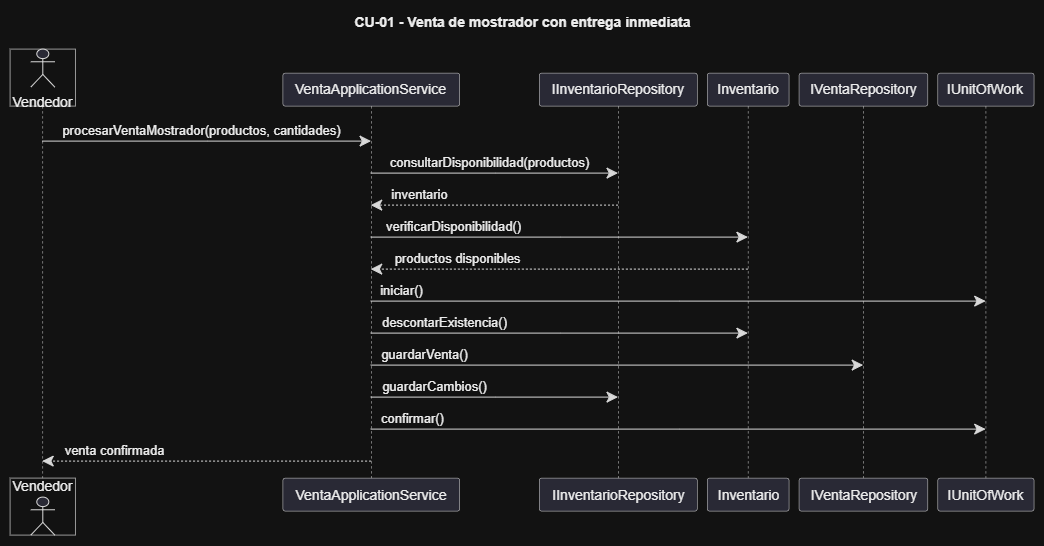

The diagram above was exported from draw.io. Its source (the exported page's mxGraphModel, read from the mxfile embedded in the PNG):
<mxGraphModel dx="852" dy="522" grid="1" gridSize="10" guides="1" tooltips="1" connect="1" arrows="1" fold="1" page="1" pageScale="1" pageWidth="827" pageHeight="1169" math="0" shadow="0">
  <root>
    <mxCell id="0" />
    <mxCell id="1" parent="0" />
    <UserObject label="" plantUmlData="{&#10;  &quot;data&quot;: &quot;@startuml\ntitle CU-01 - Venta de mostrador con entrega inmediata\n\nactor Vendedor\n\nparticipant VentaApplicationService as VentaService\nparticipant IInventarioRepository as InventarioRepo\nparticipant Inventario\nparticipant IVentaRepository as VentaRepo\nparticipant IUnitOfWork as UoW\n\nVendedor -&gt; VentaService : procesarVentaMostrador(productos, cantidades)\n\nVentaService -&gt; InventarioRepo : consultarDisponibilidad(productos)\nInventarioRepo --&gt; VentaService : inventario\n\nVentaService -&gt; Inventario : verificarDisponibilidad()\n\nInventario --&gt; VentaService : productos disponibles\n\nVentaService -&gt; UoW : iniciar()\n\nVentaService -&gt; Inventario : descontarExistencia()\n\nVentaService -&gt; VentaRepo : guardarVenta()\n\nVentaService -&gt; InventarioRepo : guardarCambios()\n\nVentaService -&gt; UoW : confirmar()\n\nVentaService --&gt; Vendedor : venta confirmada\n\n@enduml&quot;,&#10;  &quot;config&quot;: null&#10;}" id="oGinvPdEjkVz-GKzfBAq-1">
      <mxCell connectable="0" parent="1" style="group;transparentBounds=1;editIcon=1;lockedGroup=0;groupPadding=10;" vertex="1">
        <mxGeometry as="geometry" />
      </mxCell>
    </UserObject>
    <UserObject label="" plantUmlId="pl_0" plantUmlBaseStyle="shape=umlLifeline;perimeter=lifelinePerimeter;participant=none;size=57;lifelineMirror=1;dashPattern=5 5;container=1;dropTarget=0;collapsible=0;recursiveResize=0;outlineConnect=0;portConstraint=eastwest;newEdgeStyle={&quot;edgeStyle&quot;:&quot;sequenceEdgeStyle&quot;,&quot;libavoidRouting&quot;:0,&quot;curved&quot;:0,&quot;rounded&quot;:0};fillColor=none;strokeColor=#181818;strokeWidth=0.5;" plantUmlBaseValue="" id="oGinvPdEjkVz-GKzfBAq-2">
      <mxCell parent="oGinvPdEjkVz-GKzfBAq-1" style="shape=umlLifeline;perimeter=lifelinePerimeter;participant=none;size=57;lifelineMirror=1;dashPattern=5 5;container=1;dropTarget=0;collapsible=0;recursiveResize=0;outlineConnect=0;portConstraint=eastwest;newEdgeStyle={&quot;edgeStyle&quot;:&quot;sequenceEdgeStyle&quot;,&quot;libavoidRouting&quot;:0,&quot;curved&quot;:0,&quot;rounded&quot;:0};fillColor=none;strokeColor=#181818;strokeWidth=0.5;" vertex="1">
        <mxGeometry height="486" width="65.3925" x="30" y="69" as="geometry" />
      </mxCell>
    </UserObject>
    <UserObject label="Vendedor" plantUmlId="p_17" plantUmlBaseStyle="shape=umlActor;verticalLabelPosition=bottom;verticalAlign=top;fillColor=#E2E2F0;strokeColor=#181818;fontColor=#000000;fontSize=14;html=1;part=1;" plantUmlBaseValue="Vendedor" id="oGinvPdEjkVz-GKzfBAq-3">
      <mxCell parent="oGinvPdEjkVz-GKzfBAq-2" style="shape=umlActor;verticalLabelPosition=bottom;verticalAlign=top;fillColor=#E2E2F0;strokeColor=#181818;fontColor=#000000;fontSize=14;html=1;part=1;" vertex="1">
        <mxGeometry height="38" width="24" x="20.69625" as="geometry" />
      </mxCell>
    </UserObject>
    <UserObject label="Vendedor" plantUmlId="pf_18" plantUmlBaseStyle="shape=umlActor;verticalLabelPosition=top;verticalAlign=bottom;fillColor=#E2E2F0;strokeColor=#181818;fontColor=#000000;fontSize=14;html=1;part=1;" plantUmlBaseValue="Vendedor" id="oGinvPdEjkVz-GKzfBAq-4">
      <mxCell parent="oGinvPdEjkVz-GKzfBAq-2" style="shape=umlActor;verticalLabelPosition=top;verticalAlign=bottom;fillColor=#E2E2F0;strokeColor=#181818;fontColor=#000000;fontSize=14;html=1;part=1;" vertex="1">
        <mxGeometry height="38" width="24" x="20.69625" y="448" as="geometry" />
      </mxCell>
    </UserObject>
    <UserObject label="VentaApplicationService" plantUmlId="p_1" plantUmlBaseStyle="shape=umlLifeline;perimeter=lifelinePerimeter;size=33;lifelineMirror=1;dashPattern=5 5;container=1;dropTarget=0;collapsible=0;recursiveResize=0;outlineConnect=0;portConstraint=eastwest;newEdgeStyle={&quot;edgeStyle&quot;:&quot;sequenceEdgeStyle&quot;,&quot;libavoidRouting&quot;:0,&quot;curved&quot;:0,&quot;rounded&quot;:0};rounded=1;absoluteArcSize=1;arcSize=5;fillColor=#E2E2F0;strokeColor=#181818;strokeWidth=0.5;fontColor=#000000;fontSize=14;whiteSpace=wrap;html=1;" plantUmlBaseValue="VentaApplicationService" id="oGinvPdEjkVz-GKzfBAq-5">
      <mxCell parent="oGinvPdEjkVz-GKzfBAq-1" style="shape=umlLifeline;perimeter=lifelinePerimeter;size=33;lifelineMirror=1;dashPattern=5 5;container=1;dropTarget=0;collapsible=0;recursiveResize=0;outlineConnect=0;portConstraint=eastwest;newEdgeStyle={&quot;edgeStyle&quot;:&quot;sequenceEdgeStyle&quot;,&quot;libavoidRouting&quot;:0,&quot;curved&quot;:0,&quot;rounded&quot;:0};rounded=1;absoluteArcSize=1;arcSize=5;fillColor=#E2E2F0;strokeColor=#181818;strokeWidth=0.5;fontColor=#000000;fontSize=14;whiteSpace=wrap;html=1;" vertex="1">
        <mxGeometry height="438" width="176.79089999999997" x="302.8133785714287" y="93" as="geometry" />
      </mxCell>
    </UserObject>
    <UserObject label="IInventarioRepository" plantUmlId="p_2" plantUmlBaseStyle="shape=umlLifeline;perimeter=lifelinePerimeter;size=33;lifelineMirror=1;dashPattern=5 5;container=1;dropTarget=0;collapsible=0;recursiveResize=0;outlineConnect=0;portConstraint=eastwest;newEdgeStyle={&quot;edgeStyle&quot;:&quot;sequenceEdgeStyle&quot;,&quot;libavoidRouting&quot;:0,&quot;curved&quot;:0,&quot;rounded&quot;:0};rounded=1;absoluteArcSize=1;arcSize=5;fillColor=#E2E2F0;strokeColor=#181818;strokeWidth=0.5;fontColor=#000000;fontSize=14;whiteSpace=wrap;html=1;" plantUmlBaseValue="IInventarioRepository" id="oGinvPdEjkVz-GKzfBAq-6">
      <mxCell parent="oGinvPdEjkVz-GKzfBAq-1" style="shape=umlLifeline;perimeter=lifelinePerimeter;size=33;lifelineMirror=1;dashPattern=5 5;container=1;dropTarget=0;collapsible=0;recursiveResize=0;outlineConnect=0;portConstraint=eastwest;newEdgeStyle={&quot;edgeStyle&quot;:&quot;sequenceEdgeStyle&quot;,&quot;libavoidRouting&quot;:0,&quot;curved&quot;:0,&quot;rounded&quot;:0};rounded=1;absoluteArcSize=1;arcSize=5;fillColor=#E2E2F0;strokeColor=#181818;strokeWidth=0.5;fontColor=#000000;fontSize=14;whiteSpace=wrap;html=1;" vertex="1">
        <mxGeometry height="438" width="157.95780000000002" x="559.1945285714287" y="93" as="geometry" />
      </mxCell>
    </UserObject>
    <UserObject label="Inventario" plantUmlId="p_3" plantUmlBaseStyle="shape=umlLifeline;perimeter=lifelinePerimeter;size=33;lifelineMirror=1;dashPattern=5 5;container=1;dropTarget=0;collapsible=0;recursiveResize=0;outlineConnect=0;portConstraint=eastwest;newEdgeStyle={&quot;edgeStyle&quot;:&quot;sequenceEdgeStyle&quot;,&quot;libavoidRouting&quot;:0,&quot;curved&quot;:0,&quot;rounded&quot;:0};rounded=1;absoluteArcSize=1;arcSize=5;fillColor=#E2E2F0;strokeColor=#181818;strokeWidth=0.5;fontColor=#000000;fontSize=14;whiteSpace=wrap;html=1;" plantUmlBaseValue="Inventario" id="oGinvPdEjkVz-GKzfBAq-7">
      <mxCell parent="oGinvPdEjkVz-GKzfBAq-1" style="shape=umlLifeline;perimeter=lifelinePerimeter;size=33;lifelineMirror=1;dashPattern=5 5;container=1;dropTarget=0;collapsible=0;recursiveResize=0;outlineConnect=0;portConstraint=eastwest;newEdgeStyle={&quot;edgeStyle&quot;:&quot;sequenceEdgeStyle&quot;,&quot;libavoidRouting&quot;:0,&quot;curved&quot;:0,&quot;rounded&quot;:0};rounded=1;absoluteArcSize=1;arcSize=5;fillColor=#E2E2F0;strokeColor=#181818;strokeWidth=0.5;fontColor=#000000;fontSize=14;whiteSpace=wrap;html=1;" vertex="1">
        <mxGeometry height="438" width="81.7988" x="727.1523285714286" y="93" as="geometry" />
      </mxCell>
    </UserObject>
    <UserObject label="IVentaRepository" plantUmlId="p_4" plantUmlBaseStyle="shape=umlLifeline;perimeter=lifelinePerimeter;size=33;lifelineMirror=1;dashPattern=5 5;container=1;dropTarget=0;collapsible=0;recursiveResize=0;outlineConnect=0;portConstraint=eastwest;newEdgeStyle={&quot;edgeStyle&quot;:&quot;sequenceEdgeStyle&quot;,&quot;libavoidRouting&quot;:0,&quot;curved&quot;:0,&quot;rounded&quot;:0};rounded=1;absoluteArcSize=1;arcSize=5;fillColor=#E2E2F0;strokeColor=#181818;strokeWidth=0.5;fontColor=#000000;fontSize=14;whiteSpace=wrap;html=1;" plantUmlBaseValue="IVentaRepository" id="oGinvPdEjkVz-GKzfBAq-8">
      <mxCell parent="oGinvPdEjkVz-GKzfBAq-1" style="shape=umlLifeline;perimeter=lifelinePerimeter;size=33;lifelineMirror=1;dashPattern=5 5;container=1;dropTarget=0;collapsible=0;recursiveResize=0;outlineConnect=0;portConstraint=eastwest;newEdgeStyle={&quot;edgeStyle&quot;:&quot;sequenceEdgeStyle&quot;,&quot;libavoidRouting&quot;:0,&quot;curved&quot;:0,&quot;rounded&quot;:0};rounded=1;absoluteArcSize=1;arcSize=5;fillColor=#E2E2F0;strokeColor=#181818;strokeWidth=0.5;fontColor=#000000;fontSize=14;whiteSpace=wrap;html=1;" vertex="1">
        <mxGeometry height="438" width="128.76829999999998" x="818.9511285714286" y="93" as="geometry" />
      </mxCell>
    </UserObject>
    <UserObject label="IUnitOfWork" plantUmlId="p_5" plantUmlBaseStyle="shape=umlLifeline;perimeter=lifelinePerimeter;size=33;lifelineMirror=1;dashPattern=5 5;container=1;dropTarget=0;collapsible=0;recursiveResize=0;outlineConnect=0;portConstraint=eastwest;newEdgeStyle={&quot;edgeStyle&quot;:&quot;sequenceEdgeStyle&quot;,&quot;libavoidRouting&quot;:0,&quot;curved&quot;:0,&quot;rounded&quot;:0};rounded=1;absoluteArcSize=1;arcSize=5;fillColor=#E2E2F0;strokeColor=#181818;strokeWidth=0.5;fontColor=#000000;fontSize=14;whiteSpace=wrap;html=1;" plantUmlBaseValue="IUnitOfWork" id="oGinvPdEjkVz-GKzfBAq-9">
      <mxCell parent="oGinvPdEjkVz-GKzfBAq-1" style="shape=umlLifeline;perimeter=lifelinePerimeter;size=33;lifelineMirror=1;dashPattern=5 5;container=1;dropTarget=0;collapsible=0;recursiveResize=0;outlineConnect=0;portConstraint=eastwest;newEdgeStyle={&quot;edgeStyle&quot;:&quot;sequenceEdgeStyle&quot;,&quot;libavoidRouting&quot;:0,&quot;curved&quot;:0,&quot;rounded&quot;:0};rounded=1;absoluteArcSize=1;arcSize=5;fillColor=#E2E2F0;strokeColor=#181818;strokeWidth=0.5;fontColor=#000000;fontSize=14;whiteSpace=wrap;html=1;" vertex="1">
        <mxGeometry height="438" width="96.2159" x="957.7194285714287" y="93" as="geometry" />
      </mxCell>
    </UserObject>
    <UserObject label="procesarVentaMostrador(productos, cantidades)" plantUmlId="msg_6" plantUmlBaseStyle="endArrow=classic;endFill=1;endSize=9;html=1;edgeStyle=sequenceEdgeStyle;libavoidRouting=0;curved=0;rounded=0;strokeColor=#181818;strokeWidth=1;fontColor=#000000;fontSize=13;verticalAlign=bottom;labelBackgroundColor=none;sourcePerimeterSpacing=0;targetPerimeterSpacing=0;" plantUmlBaseValue="procesarVentaMostrador(productos, cantidades)" id="oGinvPdEjkVz-GKzfBAq-10">
      <mxCell edge="1" parent="oGinvPdEjkVz-GKzfBAq-1" source="oGinvPdEjkVz-GKzfBAq-2" style="endArrow=classic;endFill=1;endSize=9;html=1;edgeStyle=sequenceEdgeStyle;libavoidRouting=0;curved=0;rounded=0;strokeColor=#181818;strokeWidth=1;fontColor=#000000;fontSize=13;verticalAlign=bottom;labelBackgroundColor=none;sourcePerimeterSpacing=0;targetPerimeterSpacing=0;" target="oGinvPdEjkVz-GKzfBAq-5">
        <mxGeometry relative="1" x="-0.033" as="geometry">
          <Array as="points">
            <mxPoint x="227" y="161" />
          </Array>
          <mxPoint x="62.69625" y="161" as="sourcePoint" />
          <mxPoint x="391.2088285714287" y="161" as="targetPoint" />
        </mxGeometry>
      </mxCell>
    </UserObject>
    <UserObject label="consultarDisponibilidad(productos)" plantUmlId="msg_7" plantUmlBaseStyle="endArrow=classic;endFill=1;endSize=9;html=1;edgeStyle=sequenceEdgeStyle;libavoidRouting=0;curved=0;rounded=0;strokeColor=#181818;strokeWidth=1;fontColor=#000000;fontSize=13;verticalAlign=bottom;labelBackgroundColor=none;sourcePerimeterSpacing=0;targetPerimeterSpacing=0;" plantUmlBaseValue="consultarDisponibilidad(productos)" id="oGinvPdEjkVz-GKzfBAq-11">
      <mxCell edge="1" parent="oGinvPdEjkVz-GKzfBAq-1" source="oGinvPdEjkVz-GKzfBAq-5" style="endArrow=classic;endFill=1;endSize=9;html=1;edgeStyle=sequenceEdgeStyle;libavoidRouting=0;curved=0;rounded=0;strokeColor=#181818;strokeWidth=1;fontColor=#000000;fontSize=13;verticalAlign=bottom;labelBackgroundColor=none;sourcePerimeterSpacing=0;targetPerimeterSpacing=0;" target="oGinvPdEjkVz-GKzfBAq-6">
        <mxGeometry relative="1" x="-0.045" as="geometry">
          <Array as="points">
            <mxPoint x="515" y="193" />
          </Array>
          <mxPoint x="391.2088285714287" y="193" as="sourcePoint" />
          <mxPoint x="638.1734285714286" y="193" as="targetPoint" />
        </mxGeometry>
      </mxCell>
    </UserObject>
    <UserObject label="inventario" plantUmlId="msg_8" plantUmlBaseStyle="endArrow=classic;endFill=1;endSize=9;html=1;edgeStyle=sequenceEdgeStyle;libavoidRouting=0;curved=0;rounded=0;strokeColor=#181818;strokeWidth=1;fontColor=#000000;fontSize=13;verticalAlign=bottom;labelBackgroundColor=none;dashed=1;dashPattern=2 2;sourcePerimeterSpacing=0;targetPerimeterSpacing=0;" plantUmlBaseValue="inventario" id="oGinvPdEjkVz-GKzfBAq-12">
      <mxCell edge="1" parent="oGinvPdEjkVz-GKzfBAq-1" source="oGinvPdEjkVz-GKzfBAq-6" style="endArrow=classic;endFill=1;endSize=9;html=1;edgeStyle=sequenceEdgeStyle;libavoidRouting=0;curved=0;rounded=0;strokeColor=#181818;strokeWidth=1;fontColor=#000000;fontSize=13;verticalAlign=bottom;labelBackgroundColor=none;dashed=1;dashPattern=2 2;sourcePerimeterSpacing=0;targetPerimeterSpacing=0;" target="oGinvPdEjkVz-GKzfBAq-5">
        <mxGeometry relative="1" x="0.607" as="geometry">
          <Array as="points">
            <mxPoint x="515" y="225" />
          </Array>
          <mxPoint x="638.1734285714286" y="225" as="sourcePoint" />
          <mxPoint x="391.2088285714287" y="225" as="targetPoint" />
        </mxGeometry>
      </mxCell>
    </UserObject>
    <UserObject label="verificarDisponibilidad()" plantUmlId="msg_9" plantUmlBaseStyle="endArrow=classic;endFill=1;endSize=9;html=1;edgeStyle=sequenceEdgeStyle;libavoidRouting=0;curved=0;rounded=0;strokeColor=#181818;strokeWidth=1;fontColor=#000000;fontSize=13;verticalAlign=bottom;labelBackgroundColor=none;sourcePerimeterSpacing=0;targetPerimeterSpacing=0;" plantUmlBaseValue="verificarDisponibilidad()" id="oGinvPdEjkVz-GKzfBAq-13">
      <mxCell edge="1" parent="oGinvPdEjkVz-GKzfBAq-1" source="oGinvPdEjkVz-GKzfBAq-5" style="endArrow=classic;endFill=1;endSize=9;html=1;edgeStyle=sequenceEdgeStyle;libavoidRouting=0;curved=0;rounded=0;strokeColor=#181818;strokeWidth=1;fontColor=#000000;fontSize=13;verticalAlign=bottom;labelBackgroundColor=none;sourcePerimeterSpacing=0;targetPerimeterSpacing=0;" target="oGinvPdEjkVz-GKzfBAq-7">
        <mxGeometry relative="1" x="-0.564" as="geometry">
          <Array as="points">
            <mxPoint x="580" y="257" />
          </Array>
          <mxPoint x="391.2088285714287" y="257" as="sourcePoint" />
          <mxPoint x="768.0517285714286" y="257" as="targetPoint" />
        </mxGeometry>
      </mxCell>
    </UserObject>
    <UserObject label="productos disponibles" plantUmlId="msg_10" plantUmlBaseStyle="endArrow=classic;endFill=1;endSize=9;html=1;edgeStyle=sequenceEdgeStyle;libavoidRouting=0;curved=0;rounded=0;strokeColor=#181818;strokeWidth=1;fontColor=#000000;fontSize=13;verticalAlign=bottom;labelBackgroundColor=none;dashed=1;dashPattern=2 2;sourcePerimeterSpacing=0;targetPerimeterSpacing=0;" plantUmlBaseValue="productos disponibles" id="oGinvPdEjkVz-GKzfBAq-14">
      <mxCell edge="1" parent="oGinvPdEjkVz-GKzfBAq-1" source="oGinvPdEjkVz-GKzfBAq-7" style="endArrow=classic;endFill=1;endSize=9;html=1;edgeStyle=sequenceEdgeStyle;libavoidRouting=0;curved=0;rounded=0;strokeColor=#181818;strokeWidth=1;fontColor=#000000;fontSize=13;verticalAlign=bottom;labelBackgroundColor=none;dashed=1;dashPattern=2 2;sourcePerimeterSpacing=0;targetPerimeterSpacing=0;" target="oGinvPdEjkVz-GKzfBAq-5">
        <mxGeometry relative="1" x="0.537" as="geometry">
          <Array as="points">
            <mxPoint x="580" y="289" />
          </Array>
          <mxPoint x="768.0517285714286" y="289" as="sourcePoint" />
          <mxPoint x="391.2088285714287" y="289" as="targetPoint" />
        </mxGeometry>
      </mxCell>
    </UserObject>
    <UserObject label="iniciar()" plantUmlId="msg_11" plantUmlBaseStyle="endArrow=classic;endFill=1;endSize=9;html=1;edgeStyle=sequenceEdgeStyle;libavoidRouting=0;curved=0;rounded=0;strokeColor=#181818;strokeWidth=1;fontColor=#000000;fontSize=13;verticalAlign=bottom;labelBackgroundColor=none;sourcePerimeterSpacing=0;targetPerimeterSpacing=0;" plantUmlBaseValue="iniciar()" id="oGinvPdEjkVz-GKzfBAq-15">
      <mxCell edge="1" parent="oGinvPdEjkVz-GKzfBAq-1" source="oGinvPdEjkVz-GKzfBAq-5" style="endArrow=classic;endFill=1;endSize=9;html=1;edgeStyle=sequenceEdgeStyle;libavoidRouting=0;curved=0;rounded=0;strokeColor=#181818;strokeWidth=1;fontColor=#000000;fontSize=13;verticalAlign=bottom;labelBackgroundColor=none;sourcePerimeterSpacing=0;targetPerimeterSpacing=0;" target="oGinvPdEjkVz-GKzfBAq-9">
        <mxGeometry relative="1" x="-0.901" as="geometry">
          <Array as="points">
            <mxPoint x="699" y="321" />
          </Array>
          <mxPoint x="391.2088285714287" y="321" as="sourcePoint" />
          <mxPoint x="1005.8273785714287" y="321" as="targetPoint" />
        </mxGeometry>
      </mxCell>
    </UserObject>
    <UserObject label="descontarExistencia()" plantUmlId="msg_12" plantUmlBaseStyle="endArrow=classic;endFill=1;endSize=9;html=1;edgeStyle=sequenceEdgeStyle;libavoidRouting=0;curved=0;rounded=0;strokeColor=#181818;strokeWidth=1;fontColor=#000000;fontSize=13;verticalAlign=bottom;labelBackgroundColor=none;sourcePerimeterSpacing=0;targetPerimeterSpacing=0;" plantUmlBaseValue="descontarExistencia()" id="oGinvPdEjkVz-GKzfBAq-16">
      <mxCell edge="1" parent="oGinvPdEjkVz-GKzfBAq-1" source="oGinvPdEjkVz-GKzfBAq-5" style="endArrow=classic;endFill=1;endSize=9;html=1;edgeStyle=sequenceEdgeStyle;libavoidRouting=0;curved=0;rounded=0;strokeColor=#181818;strokeWidth=1;fontColor=#000000;fontSize=13;verticalAlign=bottom;labelBackgroundColor=none;sourcePerimeterSpacing=0;targetPerimeterSpacing=0;" target="oGinvPdEjkVz-GKzfBAq-7">
        <mxGeometry relative="1" x="-0.608" as="geometry">
          <Array as="points">
            <mxPoint x="580" y="353" />
          </Array>
          <mxPoint x="391.2088285714287" y="353" as="sourcePoint" />
          <mxPoint x="768.0517285714286" y="353" as="targetPoint" />
        </mxGeometry>
      </mxCell>
    </UserObject>
    <UserObject label="guardarVenta()" plantUmlId="msg_13" plantUmlBaseStyle="endArrow=classic;endFill=1;endSize=9;html=1;edgeStyle=sequenceEdgeStyle;libavoidRouting=0;curved=0;rounded=0;strokeColor=#181818;strokeWidth=1;fontColor=#000000;fontSize=13;verticalAlign=bottom;labelBackgroundColor=none;sourcePerimeterSpacing=0;targetPerimeterSpacing=0;" plantUmlBaseValue="guardarVenta()" id="oGinvPdEjkVz-GKzfBAq-17">
      <mxCell edge="1" parent="oGinvPdEjkVz-GKzfBAq-1" source="oGinvPdEjkVz-GKzfBAq-5" style="endArrow=classic;endFill=1;endSize=9;html=1;edgeStyle=sequenceEdgeStyle;libavoidRouting=0;curved=0;rounded=0;strokeColor=#181818;strokeWidth=1;fontColor=#000000;fontSize=13;verticalAlign=bottom;labelBackgroundColor=none;sourcePerimeterSpacing=0;targetPerimeterSpacing=0;" target="oGinvPdEjkVz-GKzfBAq-8">
        <mxGeometry relative="1" x="-0.781" as="geometry">
          <Array as="points">
            <mxPoint x="637" y="385" />
          </Array>
          <mxPoint x="391.2088285714287" y="385" as="sourcePoint" />
          <mxPoint x="883.3352785714286" y="385" as="targetPoint" />
        </mxGeometry>
      </mxCell>
    </UserObject>
    <UserObject label="guardarCambios()" plantUmlId="msg_14" plantUmlBaseStyle="endArrow=classic;endFill=1;endSize=9;html=1;edgeStyle=sequenceEdgeStyle;libavoidRouting=0;curved=0;rounded=0;strokeColor=#181818;strokeWidth=1;fontColor=#000000;fontSize=13;verticalAlign=bottom;labelBackgroundColor=none;sourcePerimeterSpacing=0;targetPerimeterSpacing=0;" plantUmlBaseValue="guardarCambios()" id="oGinvPdEjkVz-GKzfBAq-18">
      <mxCell edge="1" parent="oGinvPdEjkVz-GKzfBAq-1" source="oGinvPdEjkVz-GKzfBAq-5" style="endArrow=classic;endFill=1;endSize=9;html=1;edgeStyle=sequenceEdgeStyle;libavoidRouting=0;curved=0;rounded=0;strokeColor=#181818;strokeWidth=1;fontColor=#000000;fontSize=13;verticalAlign=bottom;labelBackgroundColor=none;sourcePerimeterSpacing=0;targetPerimeterSpacing=0;" target="oGinvPdEjkVz-GKzfBAq-6">
        <mxGeometry relative="1" x="-0.487" as="geometry">
          <Array as="points">
            <mxPoint x="515" y="417" />
          </Array>
          <mxPoint x="391.2088285714287" y="417" as="sourcePoint" />
          <mxPoint x="638.1734285714286" y="417" as="targetPoint" />
        </mxGeometry>
      </mxCell>
    </UserObject>
    <UserObject label="confirmar()" plantUmlId="msg_15" plantUmlBaseStyle="endArrow=classic;endFill=1;endSize=9;html=1;edgeStyle=sequenceEdgeStyle;libavoidRouting=0;curved=0;rounded=0;strokeColor=#181818;strokeWidth=1;fontColor=#000000;fontSize=13;verticalAlign=bottom;labelBackgroundColor=none;sourcePerimeterSpacing=0;targetPerimeterSpacing=0;" plantUmlBaseValue="confirmar()" id="oGinvPdEjkVz-GKzfBAq-19">
      <mxCell edge="1" parent="oGinvPdEjkVz-GKzfBAq-1" source="oGinvPdEjkVz-GKzfBAq-5" style="endArrow=classic;endFill=1;endSize=9;html=1;edgeStyle=sequenceEdgeStyle;libavoidRouting=0;curved=0;rounded=0;strokeColor=#181818;strokeWidth=1;fontColor=#000000;fontSize=13;verticalAlign=bottom;labelBackgroundColor=none;sourcePerimeterSpacing=0;targetPerimeterSpacing=0;" target="oGinvPdEjkVz-GKzfBAq-9">
        <mxGeometry relative="1" x="-0.864" as="geometry">
          <Array as="points">
            <mxPoint x="699" y="449" />
          </Array>
          <mxPoint x="391.2088285714287" y="449" as="sourcePoint" />
          <mxPoint x="1005.8273785714287" y="449" as="targetPoint" />
        </mxGeometry>
      </mxCell>
    </UserObject>
    <UserObject label="venta confirmada" plantUmlId="msg_16" plantUmlBaseStyle="endArrow=classic;endFill=1;endSize=9;html=1;edgeStyle=sequenceEdgeStyle;libavoidRouting=0;curved=0;rounded=0;strokeColor=#181818;strokeWidth=1;fontColor=#000000;fontSize=13;verticalAlign=bottom;labelBackgroundColor=none;dashed=1;dashPattern=2 2;sourcePerimeterSpacing=0;targetPerimeterSpacing=0;" plantUmlBaseValue="venta confirmada" id="oGinvPdEjkVz-GKzfBAq-20">
      <mxCell edge="1" parent="oGinvPdEjkVz-GKzfBAq-1" source="oGinvPdEjkVz-GKzfBAq-5" style="endArrow=classic;endFill=1;endSize=9;html=1;edgeStyle=sequenceEdgeStyle;libavoidRouting=0;curved=0;rounded=0;strokeColor=#181818;strokeWidth=1;fontColor=#000000;fontSize=13;verticalAlign=bottom;labelBackgroundColor=none;dashed=1;dashPattern=2 2;sourcePerimeterSpacing=0;targetPerimeterSpacing=0;" target="oGinvPdEjkVz-GKzfBAq-2">
        <mxGeometry relative="1" x="0.563" as="geometry">
          <Array as="points">
            <mxPoint x="227" y="481" />
          </Array>
          <mxPoint x="391.2088285714287" y="481" as="sourcePoint" />
          <mxPoint x="62.69625" y="481" as="targetPoint" />
        </mxGeometry>
      </mxCell>
    </UserObject>
    <UserObject label="CU-01 - Venta de mostrador con entrega inmediata" plantUmlId="title_19" plantUmlBaseStyle="text;html=1;fillColor=none;strokeColor=none;fontSize=14;fontStyle=1;fontColor=#000000;align=center;verticalAlign=middle;" plantUmlBaseValue="CU-01 - Venta de mostrador con entrega inmediata" id="oGinvPdEjkVz-GKzfBAq-21">
      <mxCell parent="oGinvPdEjkVz-GKzfBAq-1" style="text;html=1;fillColor=none;strokeColor=none;fontSize=14;fontStyle=1;fontColor=#000000;align=center;verticalAlign=middle;" vertex="1">
        <mxGeometry height="24" width="384.96540000000005" x="349.48496428571434" y="30" as="geometry" />
      </mxCell>
    </UserObject>
  </root>
</mxGraphModel>